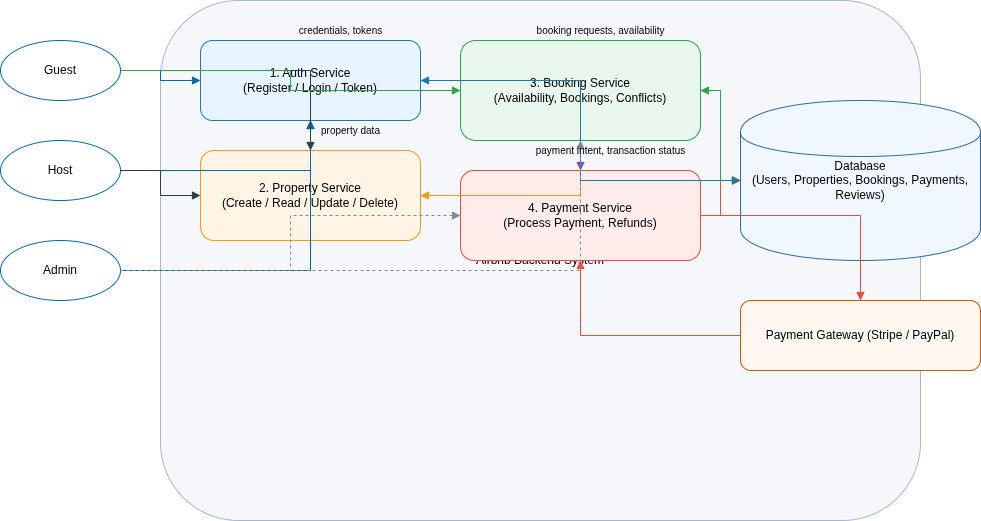

The diagram above was exported from draw.io. Its source (the exported page's mxGraphModel, read from the mxfile embedded in the PNG):
<mxGraphModel dx="1039" dy="415" grid="1" gridSize="10" guides="1" tooltips="1" connect="1" arrows="1" fold="1" page="1" pageScale="1" pageWidth="827" pageHeight="1169" math="0" shadow="0">
  <root>
    <mxCell id="0" />
    <mxCell id="1" parent="0" />
    <mxCell id="actor_guest" value="Guest" style="shape=ellipse;whiteSpace=wrap;html=1;fillColor=#ffffff;strokeColor=#026aa7;fontSize=12" parent="1" vertex="1">
      <mxGeometry x="40" y="60" width="120" height="60" as="geometry" />
    </mxCell>
    <mxCell id="actor_host" value="Host" style="shape=ellipse;whiteSpace=wrap;html=1;fillColor=#ffffff;strokeColor=#026aa7;fontSize=12" parent="1" vertex="1">
      <mxGeometry x="40" y="160" width="120" height="60" as="geometry" />
    </mxCell>
    <mxCell id="actor_admin" value="Admin" style="shape=ellipse;whiteSpace=wrap;html=1;fillColor=#ffffff;strokeColor=#026aa7;fontSize=12" parent="1" vertex="1">
      <mxGeometry x="40" y="260" width="120" height="60" as="geometry" />
    </mxCell>
    <mxCell id="system_boundary" value="Airbnb Backend System" style="rounded=1;whiteSpace=wrap;html=1;fillColor=#f5f7fa;strokeColor=#aab7c7" parent="1" vertex="1">
      <mxGeometry x="200" y="20" width="760" height="520" as="geometry" />
    </mxCell>
    <mxCell id="proc_auth" value="1. Auth Service&#10;(Register / Login / Token)" style="rounded=1;whiteSpace=wrap;html=1;fillColor=#e8f4ff;strokeColor=#1f78b4" parent="1" vertex="1">
      <mxGeometry x="240" y="60" width="220" height="80" as="geometry" />
    </mxCell>
    <mxCell id="proc_property" value="2. Property Service&#10;(Create / Read / Update / Delete)" style="rounded=1;whiteSpace=wrap;html=1;fillColor=#fff4e6;strokeColor=#f39c12" parent="1" vertex="1">
      <mxGeometry x="240" y="170" width="220" height="90" as="geometry" />
    </mxCell>
    <mxCell id="proc_booking" value="3. Booking Service&#10;(Availability, Bookings, Conflicts)" style="rounded=1;whiteSpace=wrap;html=1;fillColor=#e9f7ef;strokeColor=#28a745" parent="1" vertex="1">
      <mxGeometry x="500" y="60" width="240" height="100" as="geometry" />
    </mxCell>
    <mxCell id="proc_payment" value="4. Payment Service&#10;(Process Payment, Refunds)" style="rounded=1;whiteSpace=wrap;html=1;fillColor=#fdecea;strokeColor=#e74c3c" parent="1" vertex="1">
      <mxGeometry x="500" y="190" width="240" height="90" as="geometry" />
    </mxCell>
    <mxCell id="data_store" value="Database&#10;(Users, Properties, Bookings, Payments, Reviews)" style="shape=cylinder;whiteSpace=wrap;html=1;fillColor=#f0f7ff;strokeColor=#2b6ca3" parent="1" vertex="1">
      <mxGeometry x="780" y="120" width="240" height="160" as="geometry" />
    </mxCell>
    <mxCell id="external_gateway" value="Payment Gateway (Stripe / PayPal)" style="shape=rectangle;rounded=1;whiteSpace=wrap;html=1;fillColor=#fff7f0;strokeColor=#d35400" parent="1" vertex="1">
      <mxGeometry x="780" y="320" width="240" height="70" as="geometry" />
    </mxCell>
    <mxCell id="edge_g_auth" style="edgeStyle=orthogonalEdgeStyle;rounded=0;endArrow=block;strokeColor=#026aa7;fontSize=11" parent="1" source="actor_guest" target="proc_auth" edge="1">
      <mxGeometry relative="1" as="geometry" />
    </mxCell>
    <mxCell id="edge_h_auth" style="edgeStyle=orthogonalEdgeStyle;rounded=0;endArrow=block;strokeColor=#026aa7;fontSize=11" parent="1" source="actor_host" target="proc_auth" edge="1">
      <mxGeometry relative="1" as="geometry" />
    </mxCell>
    <mxCell id="edge_a_admin" style="edgeStyle=orthogonalEdgeStyle;rounded=0;endArrow=block;strokeColor=#026aa7;fontSize=11" parent="1" source="actor_admin" target="proc_auth" edge="1">
      <mxGeometry relative="1" as="geometry" />
    </mxCell>
    <mxCell id="edge_g_property" style="edgeStyle=orthogonalEdgeStyle;rounded=0;endArrow=block;strokeColor=#2c3e50;fontSize=11" parent="1" source="actor_guest" target="proc_property" edge="1">
      <mxGeometry relative="1" as="geometry" />
    </mxCell>
    <mxCell id="edge_h_property" style="edgeStyle=orthogonalEdgeStyle;rounded=0;endArrow=block;strokeColor=#2c3e50;fontSize=11" parent="1" source="actor_host" target="proc_property" edge="1">
      <mxGeometry relative="1" as="geometry" />
    </mxCell>
    <mxCell id="edge_property_db" style="edgeStyle=elbowEdgeStyle;rounded=0;endArrow=block;strokeColor=#f39c12;fontSize=11" parent="1" source="proc_property" target="data_store" edge="1">
      <mxGeometry relative="1" as="geometry" />
    </mxCell>
    <mxCell id="edge_db_property" style="edgeStyle=elbowEdgeStyle;rounded=0;endArrow=block;strokeColor=#f39c12;fontSize=11" parent="1" source="data_store" target="proc_property" edge="1">
      <mxGeometry relative="1" as="geometry" />
    </mxCell>
    <mxCell id="edge_g_booking" style="edgeStyle=orthogonalEdgeStyle;rounded=0;endArrow=block;strokeColor=#28a745;fontSize=11" parent="1" source="actor_guest" target="proc_booking" edge="1">
      <mxGeometry relative="1" as="geometry" />
    </mxCell>
    <mxCell id="edge_booking_db" style="edgeStyle=elbowEdgeStyle;rounded=0;endArrow=block;strokeColor=#28a745;fontSize=11" parent="1" source="proc_booking" target="data_store" edge="1">
      <mxGeometry relative="1" as="geometry" />
    </mxCell>
    <mxCell id="edge_db_booking" style="edgeStyle=elbowEdgeStyle;rounded=0;endArrow=block;strokeColor=#28a745;fontSize=11" parent="1" source="data_store" target="proc_booking" edge="1">
      <mxGeometry relative="1" as="geometry" />
    </mxCell>
    <mxCell id="edge_booking_payment" style="edgeStyle=orthogonalEdgeStyle;rounded=0;endArrow=block;strokeColor=#8e44ad;fontSize=11" parent="1" source="proc_booking" target="proc_payment" edge="1">
      <mxGeometry relative="1" as="geometry" />
    </mxCell>
    <mxCell id="edge_payment_gateway" style="edgeStyle=orthogonalEdgeStyle;rounded=0;endArrow=block;strokeColor=#e74c3c;fontSize=11" parent="1" source="proc_payment" target="external_gateway" edge="1">
      <mxGeometry relative="1" as="geometry" />
    </mxCell>
    <mxCell id="edge_gateway_payment" style="edgeStyle=orthogonalEdgeStyle;rounded=0;endArrow=block;strokeColor=#e74c3c;fontSize=11" parent="1" source="external_gateway" target="proc_payment" edge="1">
      <mxGeometry relative="1" as="geometry" />
    </mxCell>
    <mxCell id="edge_payment_db" style="edgeStyle=elbowEdgeStyle;rounded=0;endArrow=block;strokeColor=#e74c3c;fontSize=11" parent="1" source="proc_payment" target="data_store" edge="1">
      <mxGeometry relative="1" as="geometry" />
    </mxCell>
    <mxCell id="edge_auth_db" style="edgeStyle=elbowEdgeStyle;rounded=0;endArrow=block;strokeColor=#1f78b4;fontSize=11" parent="1" source="proc_auth" target="data_store" edge="1">
      <mxGeometry relative="1" as="geometry" />
    </mxCell>
    <mxCell id="edge_db_auth" style="edgeStyle=elbowEdgeStyle;rounded=0;endArrow=block;strokeColor=#1f78b4;fontSize=11" parent="1" source="data_store" target="proc_auth" edge="1">
      <mxGeometry relative="1" as="geometry" />
    </mxCell>
    <mxCell id="edge_admin_booking" style="edgeStyle=orthogonalEdgeStyle;rounded=0;dashed=1;endArrow=block;strokeColor=#7f8c8d;fontSize=11" parent="1" source="actor_admin" target="proc_booking" edge="1">
      <mxGeometry relative="1" as="geometry" />
    </mxCell>
    <mxCell id="edge_admin_payment" style="edgeStyle=orthogonalEdgeStyle;rounded=0;dashed=1;endArrow=block;strokeColor=#7f8c8d;fontSize=11" parent="1" source="actor_admin" target="proc_payment" edge="1">
      <mxGeometry relative="1" as="geometry" />
    </mxCell>
    <mxCell id="lbl_auth_flow" value="credentials, tokens" style="text;html=1;align=center;verticalAlign=middle;fontSize=10" parent="1" vertex="1">
      <mxGeometry x="320" y="40" width="120" height="20" as="geometry" />
    </mxCell>
    <mxCell id="lbl_property_flow" value="property data" style="text;html=1;align=center;verticalAlign=middle;fontSize=10" parent="1" vertex="1">
      <mxGeometry x="330" y="140" width="120" height="20" as="geometry" />
    </mxCell>
    <mxCell id="lbl_booking_flow" value="booking requests, availability" style="text;html=1;align=center;verticalAlign=middle;fontSize=10" parent="1" vertex="1">
      <mxGeometry x="560" y="40" width="160" height="20" as="geometry" />
    </mxCell>
    <mxCell id="lbl_payment_flow" value="payment intent, transaction status" style="text;html=1;align=center;verticalAlign=middle;fontSize=10" parent="1" vertex="1">
      <mxGeometry x="560" y="160" width="180" height="20" as="geometry" />
    </mxCell>
  </root>
</mxGraphModel>